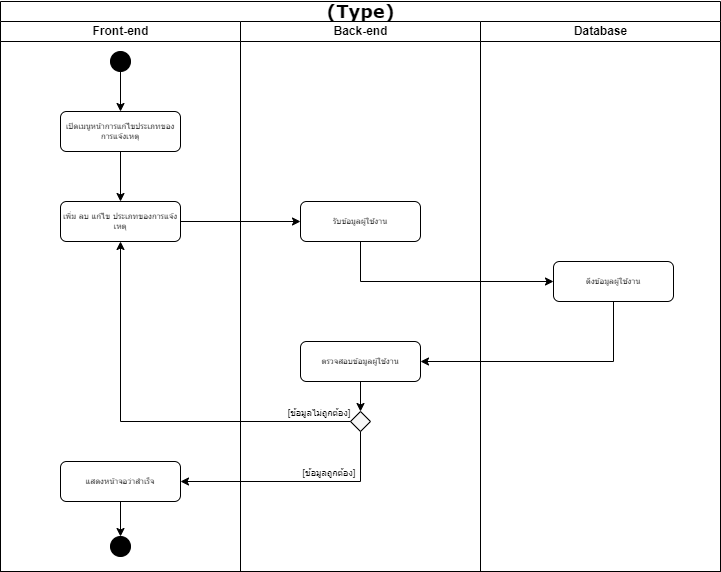

The diagram above was exported from draw.io. Its source (the exported page's mxGraphModel, read from the mxfile embedded in the PNG):
<mxGraphModel dx="2069" dy="952" grid="1" gridSize="10" guides="1" tooltips="1" connect="1" arrows="1" fold="1" page="1" pageScale="1" pageWidth="827" pageHeight="1169" math="0" shadow="0">
  <root>
    <mxCell id="0" />
    <mxCell id="1" parent="0" />
    <mxCell id="V3nCKk-VMGJU__Ulclby-1" value="&lt;font style=&quot;font-size: 18px;&quot;&gt;(Type)&lt;/font&gt;" style="swimlane;html=1;childLayout=stackLayout;startSize=20;rounded=0;shadow=0;labelBackgroundColor=none;strokeWidth=1;fontFamily=Verdana;fontSize=8;align=center;" parent="1" vertex="1">
      <mxGeometry x="77" y="50" width="720" height="570" as="geometry">
        <mxRectangle x="340" y="50" width="200" height="40" as="alternateBounds" />
      </mxGeometry>
    </mxCell>
    <mxCell id="V3nCKk-VMGJU__Ulclby-2" style="edgeStyle=orthogonalEdgeStyle;rounded=1;html=1;labelBackgroundColor=none;startArrow=none;startFill=0;startSize=5;endArrow=classicThin;endFill=1;endSize=5;jettySize=auto;orthogonalLoop=1;strokeWidth=1;fontFamily=Verdana;fontSize=8" parent="V3nCKk-VMGJU__Ulclby-1" edge="1">
      <mxGeometry relative="1" as="geometry" />
    </mxCell>
    <mxCell id="V3nCKk-VMGJU__Ulclby-3" style="edgeStyle=orthogonalEdgeStyle;rounded=1;html=1;labelBackgroundColor=none;startArrow=none;startFill=0;startSize=5;endArrow=classicThin;endFill=1;endSize=5;jettySize=auto;orthogonalLoop=1;strokeWidth=1;fontFamily=Verdana;fontSize=8" parent="V3nCKk-VMGJU__Ulclby-1" edge="1">
      <mxGeometry relative="1" as="geometry" />
    </mxCell>
    <mxCell id="V3nCKk-VMGJU__Ulclby-4" style="edgeStyle=orthogonalEdgeStyle;rounded=1;html=1;labelBackgroundColor=none;startArrow=none;startFill=0;startSize=5;endArrow=classicThin;endFill=1;endSize=5;jettySize=auto;orthogonalLoop=1;strokeWidth=1;fontFamily=Verdana;fontSize=8" parent="V3nCKk-VMGJU__Ulclby-1" edge="1">
      <mxGeometry relative="1" as="geometry" />
    </mxCell>
    <mxCell id="V3nCKk-VMGJU__Ulclby-5" style="edgeStyle=orthogonalEdgeStyle;rounded=1;html=1;labelBackgroundColor=none;startArrow=none;startFill=0;startSize=5;endArrow=classicThin;endFill=1;endSize=5;jettySize=auto;orthogonalLoop=1;strokeColor=#000000;strokeWidth=1;fontFamily=Verdana;fontSize=8;fontColor=#000000;" parent="V3nCKk-VMGJU__Ulclby-1" edge="1">
      <mxGeometry relative="1" as="geometry" />
    </mxCell>
    <mxCell id="V3nCKk-VMGJU__Ulclby-6" value="Front-end" style="swimlane;html=1;startSize=20;" parent="V3nCKk-VMGJU__Ulclby-1" vertex="1">
      <mxGeometry y="20" width="240" height="550" as="geometry" />
    </mxCell>
    <mxCell id="V3nCKk-VMGJU__Ulclby-7" style="edgeStyle=orthogonalEdgeStyle;rounded=0;orthogonalLoop=1;jettySize=auto;html=1;entryX=0.5;entryY=0;entryDx=0;entryDy=0;" parent="V3nCKk-VMGJU__Ulclby-6" source="V3nCKk-VMGJU__Ulclby-8" target="V3nCKk-VMGJU__Ulclby-11" edge="1">
      <mxGeometry relative="1" as="geometry" />
    </mxCell>
    <mxCell id="V3nCKk-VMGJU__Ulclby-8" value="เปิดเมนูหน้าการแก้ไขประเภทของการแจ้งเหตุ" style="rounded=1;whiteSpace=wrap;html=1;shadow=0;labelBackgroundColor=none;strokeWidth=1;fontFamily=Verdana;fontSize=8;align=center;" parent="V3nCKk-VMGJU__Ulclby-6" vertex="1">
      <mxGeometry x="60" y="90" width="120" height="40" as="geometry" />
    </mxCell>
    <mxCell id="V3nCKk-VMGJU__Ulclby-9" style="edgeStyle=orthogonalEdgeStyle;rounded=0;orthogonalLoop=1;jettySize=auto;html=1;entryX=0.5;entryY=0;entryDx=0;entryDy=0;fontSize=18;" parent="V3nCKk-VMGJU__Ulclby-6" source="V3nCKk-VMGJU__Ulclby-10" target="V3nCKk-VMGJU__Ulclby-8" edge="1">
      <mxGeometry relative="1" as="geometry" />
    </mxCell>
    <mxCell id="V3nCKk-VMGJU__Ulclby-10" value="" style="ellipse;whiteSpace=wrap;html=1;aspect=fixed;fontSize=18;fillColor=#000000;" parent="V3nCKk-VMGJU__Ulclby-6" vertex="1">
      <mxGeometry x="110" y="30" width="20" height="20" as="geometry" />
    </mxCell>
    <mxCell id="V3nCKk-VMGJU__Ulclby-11" value="เพิ่ม ลบ แก้ไข ประเภทของการแจ้งเหตุ" style="rounded=1;whiteSpace=wrap;html=1;shadow=0;labelBackgroundColor=none;strokeWidth=1;fontFamily=Verdana;fontSize=8;align=center;" parent="V3nCKk-VMGJU__Ulclby-6" vertex="1">
      <mxGeometry x="60" y="180" width="120" height="40" as="geometry" />
    </mxCell>
    <mxCell id="V3nCKk-VMGJU__Ulclby-12" style="edgeStyle=orthogonalEdgeStyle;rounded=0;orthogonalLoop=1;jettySize=auto;html=1;entryX=0.5;entryY=0;entryDx=0;entryDy=0;" parent="V3nCKk-VMGJU__Ulclby-6" source="V3nCKk-VMGJU__Ulclby-13" target="V3nCKk-VMGJU__Ulclby-14" edge="1">
      <mxGeometry relative="1" as="geometry" />
    </mxCell>
    <mxCell id="V3nCKk-VMGJU__Ulclby-13" value="แสดงหน้าจอว่าสำเร็จ" style="rounded=1;whiteSpace=wrap;html=1;shadow=0;labelBackgroundColor=none;strokeWidth=1;fontFamily=Verdana;fontSize=8;align=center;" parent="V3nCKk-VMGJU__Ulclby-6" vertex="1">
      <mxGeometry x="60" y="440" width="120" height="40" as="geometry" />
    </mxCell>
    <mxCell id="V3nCKk-VMGJU__Ulclby-14" value="" style="ellipse;whiteSpace=wrap;html=1;aspect=fixed;fontSize=18;fillColor=#000000;" parent="V3nCKk-VMGJU__Ulclby-6" vertex="1">
      <mxGeometry x="110" y="515" width="20" height="20" as="geometry" />
    </mxCell>
    <mxCell id="V3nCKk-VMGJU__Ulclby-15" value="Back-end" style="swimlane;html=1;startSize=20;" parent="V3nCKk-VMGJU__Ulclby-1" vertex="1">
      <mxGeometry x="240" y="20" width="240" height="550" as="geometry" />
    </mxCell>
    <mxCell id="V3nCKk-VMGJU__Ulclby-16" value="&lt;p style=&quot;line-height: 100%;&quot;&gt;&lt;font style=&quot;font-size: 9px;&quot;&gt;[ข้อมูลไม่ถูกต้อง]&lt;/font&gt;&lt;/p&gt;" style="text;html=1;strokeColor=none;fillColor=none;align=center;verticalAlign=middle;whiteSpace=wrap;rounded=0;fontSize=18;" parent="V3nCKk-VMGJU__Ulclby-15" vertex="1">
      <mxGeometry x="40" y="380" width="77.5" height="20" as="geometry" />
    </mxCell>
    <mxCell id="V3nCKk-VMGJU__Ulclby-17" value="รับข้อมูลผู้ใช้งาน" style="rounded=1;whiteSpace=wrap;html=1;shadow=0;labelBackgroundColor=none;strokeWidth=1;fontFamily=Verdana;fontSize=8;align=center;" parent="V3nCKk-VMGJU__Ulclby-15" vertex="1">
      <mxGeometry x="60" y="180" width="120" height="40" as="geometry" />
    </mxCell>
    <mxCell id="V3nCKk-VMGJU__Ulclby-18" style="edgeStyle=orthogonalEdgeStyle;rounded=0;orthogonalLoop=1;jettySize=auto;html=1;entryX=0.5;entryY=0;entryDx=0;entryDy=0;" parent="V3nCKk-VMGJU__Ulclby-15" source="V3nCKk-VMGJU__Ulclby-19" target="V3nCKk-VMGJU__Ulclby-20" edge="1">
      <mxGeometry relative="1" as="geometry" />
    </mxCell>
    <mxCell id="V3nCKk-VMGJU__Ulclby-19" value="ตรวจสอบข้อมูลผู้ใช้งาน" style="rounded=1;whiteSpace=wrap;html=1;shadow=0;labelBackgroundColor=none;strokeWidth=1;fontFamily=Verdana;fontSize=8;align=center;" parent="V3nCKk-VMGJU__Ulclby-15" vertex="1">
      <mxGeometry x="60" y="320" width="120" height="40" as="geometry" />
    </mxCell>
    <mxCell id="V3nCKk-VMGJU__Ulclby-20" value="" style="rhombus;whiteSpace=wrap;html=1;fontSize=9;fillColor=#F7F7F7;" parent="V3nCKk-VMGJU__Ulclby-15" vertex="1">
      <mxGeometry x="110" y="390" width="20" height="20" as="geometry" />
    </mxCell>
    <mxCell id="V3nCKk-VMGJU__Ulclby-21" value="&lt;p style=&quot;line-height: 100%;&quot;&gt;&lt;font style=&quot;font-size: 9px;&quot;&gt;[ข้อมูลถูกต้อง]&lt;/font&gt;&lt;/p&gt;" style="text;html=1;strokeColor=none;fillColor=none;align=center;verticalAlign=middle;whiteSpace=wrap;rounded=0;fontSize=18;" parent="V3nCKk-VMGJU__Ulclby-15" vertex="1">
      <mxGeometry x="60" y="440" width="57.5" height="20" as="geometry" />
    </mxCell>
    <mxCell id="V3nCKk-VMGJU__Ulclby-22" value="Database" style="swimlane;html=1;startSize=20;" parent="V3nCKk-VMGJU__Ulclby-1" vertex="1">
      <mxGeometry x="480" y="20" width="240" height="550" as="geometry" />
    </mxCell>
    <mxCell id="V3nCKk-VMGJU__Ulclby-23" value="ดึงข้อมูลผู้ใช้งาน" style="rounded=1;whiteSpace=wrap;html=1;shadow=0;labelBackgroundColor=none;strokeWidth=1;fontFamily=Verdana;fontSize=8;align=center;" parent="V3nCKk-VMGJU__Ulclby-22" vertex="1">
      <mxGeometry x="73" y="240" width="120" height="40" as="geometry" />
    </mxCell>
    <mxCell id="V3nCKk-VMGJU__Ulclby-24" style="edgeStyle=orthogonalEdgeStyle;rounded=0;orthogonalLoop=1;jettySize=auto;html=1;entryX=0;entryY=0.5;entryDx=0;entryDy=0;" parent="V3nCKk-VMGJU__Ulclby-1" source="V3nCKk-VMGJU__Ulclby-11" target="V3nCKk-VMGJU__Ulclby-17" edge="1">
      <mxGeometry relative="1" as="geometry" />
    </mxCell>
    <mxCell id="V3nCKk-VMGJU__Ulclby-25" style="edgeStyle=orthogonalEdgeStyle;rounded=0;orthogonalLoop=1;jettySize=auto;html=1;entryX=0;entryY=0.5;entryDx=0;entryDy=0;exitX=0.5;exitY=1;exitDx=0;exitDy=0;" parent="V3nCKk-VMGJU__Ulclby-1" source="V3nCKk-VMGJU__Ulclby-17" target="V3nCKk-VMGJU__Ulclby-23" edge="1">
      <mxGeometry relative="1" as="geometry">
        <mxPoint x="370" y="280" as="sourcePoint" />
      </mxGeometry>
    </mxCell>
    <mxCell id="V3nCKk-VMGJU__Ulclby-26" style="edgeStyle=orthogonalEdgeStyle;rounded=0;orthogonalLoop=1;jettySize=auto;html=1;entryX=1;entryY=0.5;entryDx=0;entryDy=0;" parent="V3nCKk-VMGJU__Ulclby-1" source="V3nCKk-VMGJU__Ulclby-23" target="V3nCKk-VMGJU__Ulclby-19" edge="1">
      <mxGeometry relative="1" as="geometry">
        <Array as="points">
          <mxPoint x="613" y="360" />
        </Array>
      </mxGeometry>
    </mxCell>
    <mxCell id="V3nCKk-VMGJU__Ulclby-27" style="edgeStyle=orthogonalEdgeStyle;rounded=0;orthogonalLoop=1;jettySize=auto;html=1;entryX=0.5;entryY=1;entryDx=0;entryDy=0;" parent="V3nCKk-VMGJU__Ulclby-1" source="V3nCKk-VMGJU__Ulclby-20" target="V3nCKk-VMGJU__Ulclby-11" edge="1">
      <mxGeometry relative="1" as="geometry" />
    </mxCell>
    <mxCell id="V3nCKk-VMGJU__Ulclby-28" style="edgeStyle=orthogonalEdgeStyle;rounded=0;orthogonalLoop=1;jettySize=auto;html=1;entryX=1;entryY=0.5;entryDx=0;entryDy=0;" parent="V3nCKk-VMGJU__Ulclby-1" source="V3nCKk-VMGJU__Ulclby-20" target="V3nCKk-VMGJU__Ulclby-13" edge="1">
      <mxGeometry relative="1" as="geometry">
        <Array as="points">
          <mxPoint x="360" y="480" />
        </Array>
      </mxGeometry>
    </mxCell>
  </root>
</mxGraphModel>